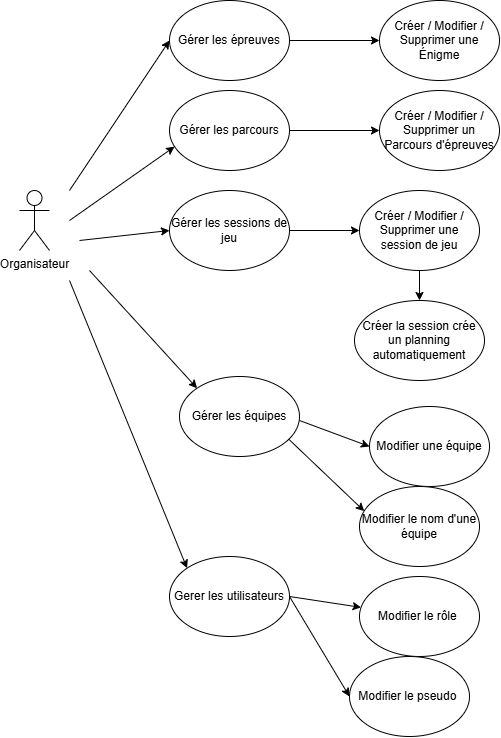

The diagram above was exported from draw.io. Its source (the exported page's mxGraphModel, read from the mxfile embedded in the PNG):
<mxGraphModel dx="1257" dy="838" grid="0" gridSize="10" guides="1" tooltips="1" connect="1" arrows="1" fold="1" page="1" pageScale="1" pageWidth="827" pageHeight="1169" math="0" shadow="0">
  <root>
    <mxCell id="0" />
    <mxCell id="1" parent="0" />
    <mxCell id="kabxhB-ZsMghJb71ZsYS-1" parent="1" style="shape=umlActor;verticalLabelPosition=bottom;verticalAlign=top;html=1;outlineConnect=0;" value="Organisateur" vertex="1">
      <mxGeometry height="60" width="30" x="100" y="230" as="geometry" />
    </mxCell>
    <mxCell id="kabxhB-ZsMghJb71ZsYS-16" edge="1" parent="1" source="kabxhB-ZsMghJb71ZsYS-2" style="edgeStyle=orthogonalEdgeStyle;rounded=0;orthogonalLoop=1;jettySize=auto;html=1;" target="kabxhB-ZsMghJb71ZsYS-6" value="">
      <mxGeometry relative="1" as="geometry" />
    </mxCell>
    <mxCell id="kabxhB-ZsMghJb71ZsYS-2" parent="1" style="ellipse;whiteSpace=wrap;html=1;" value="Gérer les épreuves" vertex="1">
      <mxGeometry height="80" width="120" x="250" y="40" as="geometry" />
    </mxCell>
    <mxCell id="kabxhB-ZsMghJb71ZsYS-17" edge="1" parent="1" source="kabxhB-ZsMghJb71ZsYS-3" style="edgeStyle=orthogonalEdgeStyle;rounded=0;orthogonalLoop=1;jettySize=auto;html=1;" target="kabxhB-ZsMghJb71ZsYS-7" value="">
      <mxGeometry relative="1" as="geometry" />
    </mxCell>
    <mxCell id="kabxhB-ZsMghJb71ZsYS-3" parent="1" style="ellipse;whiteSpace=wrap;html=1;" value="Gérer les parcours" vertex="1">
      <mxGeometry height="80" width="120" x="250" y="130" as="geometry" />
    </mxCell>
    <mxCell id="kabxhB-ZsMghJb71ZsYS-4" parent="1" style="ellipse;whiteSpace=wrap;html=1;" value="Gérer les équipes" vertex="1">
      <mxGeometry height="80" width="120" x="260" y="416" as="geometry" />
    </mxCell>
    <mxCell id="kabxhB-ZsMghJb71ZsYS-18" edge="1" parent="1" source="kabxhB-ZsMghJb71ZsYS-5" style="edgeStyle=orthogonalEdgeStyle;rounded=0;orthogonalLoop=1;jettySize=auto;html=1;" target="kabxhB-ZsMghJb71ZsYS-8" value="">
      <mxGeometry relative="1" as="geometry" />
    </mxCell>
    <mxCell id="kabxhB-ZsMghJb71ZsYS-5" parent="1" style="ellipse;whiteSpace=wrap;html=1;" value="Gérer les sessions de jeu" vertex="1">
      <mxGeometry height="80" width="120" x="250" y="230" as="geometry" />
    </mxCell>
    <mxCell id="kabxhB-ZsMghJb71ZsYS-6" parent="1" style="ellipse;whiteSpace=wrap;html=1;" value="Créer / Modifier / Supprimer une Énigme" vertex="1">
      <mxGeometry height="80" width="120" x="460" y="40" as="geometry" />
    </mxCell>
    <mxCell id="kabxhB-ZsMghJb71ZsYS-7" parent="1" style="ellipse;whiteSpace=wrap;html=1;" value="Créer / Modifier / Supprimer un Parcours d'épreuves" vertex="1">
      <mxGeometry height="80" width="120" x="460" y="130" as="geometry" />
    </mxCell>
    <mxCell id="f2Gln8CK_uE_f-xD6MRA-1" edge="1" parent="1" source="kabxhB-ZsMghJb71ZsYS-8" style="edgeStyle=orthogonalEdgeStyle;rounded=0;orthogonalLoop=1;jettySize=auto;html=1;" target="kabxhB-ZsMghJb71ZsYS-19" value="">
      <mxGeometry relative="1" as="geometry" />
    </mxCell>
    <mxCell id="kabxhB-ZsMghJb71ZsYS-8" parent="1" style="ellipse;whiteSpace=wrap;html=1;" value="Créer / Modifier / Supprimer une session de jeu" vertex="1">
      <mxGeometry height="80" width="120" x="440" y="230" as="geometry" />
    </mxCell>
    <mxCell id="kabxhB-ZsMghJb71ZsYS-11" parent="1" style="ellipse;whiteSpace=wrap;html=1;" value="Modifier une équipe" vertex="1">
      <mxGeometry height="80" width="120" x="450" y="446" as="geometry" />
    </mxCell>
    <mxCell id="kabxhB-ZsMghJb71ZsYS-12" edge="1" parent="1" style="endArrow=classic;html=1;rounded=0;entryX=0;entryY=0.5;entryDx=0;entryDy=0;" target="kabxhB-ZsMghJb71ZsYS-2" value="">
      <mxGeometry height="50" relative="1" width="50" as="geometry">
        <mxPoint x="150" y="230" as="sourcePoint" />
        <mxPoint x="410" y="260" as="targetPoint" />
      </mxGeometry>
    </mxCell>
    <mxCell id="kabxhB-ZsMghJb71ZsYS-13" edge="1" parent="1" style="endArrow=classic;html=1;rounded=0;entryX=0.042;entryY=0.702;entryDx=0;entryDy=0;entryPerimeter=0;" target="kabxhB-ZsMghJb71ZsYS-3" value="">
      <mxGeometry height="50" relative="1" width="50" as="geometry">
        <mxPoint x="150" y="260" as="sourcePoint" />
        <mxPoint x="240" y="190" as="targetPoint" />
      </mxGeometry>
    </mxCell>
    <mxCell id="kabxhB-ZsMghJb71ZsYS-14" edge="1" parent="1" style="endArrow=classic;html=1;rounded=0;entryX=0;entryY=0.5;entryDx=0;entryDy=0;" target="kabxhB-ZsMghJb71ZsYS-5" value="">
      <mxGeometry height="50" relative="1" width="50" as="geometry">
        <mxPoint x="160" y="280" as="sourcePoint" />
        <mxPoint x="240" y="280" as="targetPoint" />
      </mxGeometry>
    </mxCell>
    <mxCell id="kabxhB-ZsMghJb71ZsYS-15" edge="1" parent="1" style="endArrow=classic;html=1;rounded=0;entryX=0;entryY=0;entryDx=0;entryDy=0;" target="kabxhB-ZsMghJb71ZsYS-4" value="">
      <mxGeometry height="50" relative="1" width="50" as="geometry">
        <mxPoint x="170" y="310" as="sourcePoint" />
        <mxPoint x="260" y="480" as="targetPoint" />
      </mxGeometry>
    </mxCell>
    <mxCell id="kabxhB-ZsMghJb71ZsYS-19" parent="1" style="ellipse;whiteSpace=wrap;html=1;" value="Créer la session crée un planning automatiquement" vertex="1">
      <mxGeometry height="80" width="130" x="435" y="340" as="geometry" />
    </mxCell>
    <mxCell id="kabxhB-ZsMghJb71ZsYS-24" parent="1" style="ellipse;whiteSpace=wrap;html=1;" value="Modifier le nom d'une équipe" vertex="1">
      <mxGeometry height="80" width="120" x="440" y="526" as="geometry" />
    </mxCell>
    <mxCell id="kabxhB-ZsMghJb71ZsYS-25" parent="1" style="ellipse;whiteSpace=wrap;html=1;" value="Gerer les utilisateurs" vertex="1">
      <mxGeometry height="80" width="120" x="250" y="596" as="geometry" />
    </mxCell>
    <mxCell id="kabxhB-ZsMghJb71ZsYS-27" edge="1" parent="1" style="endArrow=classic;html=1;rounded=0;entryX=0;entryY=0.5;entryDx=0;entryDy=0;" target="kabxhB-ZsMghJb71ZsYS-11" value="">
      <mxGeometry height="50" relative="1" width="50" as="geometry">
        <mxPoint x="380" y="460" as="sourcePoint" />
        <mxPoint x="440" y="486" as="targetPoint" />
      </mxGeometry>
    </mxCell>
    <mxCell id="kabxhB-ZsMghJb71ZsYS-28" edge="1" parent="1" source="kabxhB-ZsMghJb71ZsYS-4" style="endArrow=classic;html=1;rounded=0;entryX=0.04;entryY=0.308;entryDx=0;entryDy=0;exitX=0.909;exitY=0.782;exitDx=0;exitDy=0;exitPerimeter=0;entryPerimeter=0;" target="kabxhB-ZsMghJb71ZsYS-24" value="">
      <mxGeometry height="50" relative="1" width="50" as="geometry">
        <mxPoint x="370" y="480" as="sourcePoint" />
        <mxPoint x="430" y="546" as="targetPoint" />
      </mxGeometry>
    </mxCell>
    <mxCell id="ryFrpvKI1wMVpoRM5a6W-1" edge="1" parent="1" source="kabxhB-ZsMghJb71ZsYS-25" style="endArrow=classic;html=1;rounded=0;exitX=1;exitY=0.5;exitDx=0;exitDy=0;" target="ryFrpvKI1wMVpoRM5a6W-2" value="">
      <mxGeometry height="50" relative="1" width="50" as="geometry">
        <mxPoint x="380" y="636" as="sourcePoint" />
        <mxPoint x="450" y="636" as="targetPoint" />
      </mxGeometry>
    </mxCell>
    <mxCell id="ryFrpvKI1wMVpoRM5a6W-2" parent="1" style="ellipse;whiteSpace=wrap;html=1;" value="Modifier le rôle&amp;nbsp;" vertex="1">
      <mxGeometry height="80" width="120" x="440" y="616" as="geometry" />
    </mxCell>
    <mxCell id="ryFrpvKI1wMVpoRM5a6W-3" parent="1" style="ellipse;whiteSpace=wrap;html=1;" value="Modifier le pseudo&amp;nbsp;" vertex="1">
      <mxGeometry height="80" width="120" x="430" y="696" as="geometry" />
    </mxCell>
    <mxCell id="ryFrpvKI1wMVpoRM5a6W-4" edge="1" parent="1" source="kabxhB-ZsMghJb71ZsYS-25" style="endArrow=classic;html=1;rounded=0;exitX=1;exitY=0.5;exitDx=0;exitDy=0;entryX=0;entryY=0.5;entryDx=0;entryDy=0;" target="ryFrpvKI1wMVpoRM5a6W-3" value="">
      <mxGeometry height="50" relative="1" width="50" as="geometry">
        <mxPoint x="420" y="656" as="sourcePoint" />
        <mxPoint x="420" y="706" as="targetPoint" />
      </mxGeometry>
    </mxCell>
    <mxCell id="ryFrpvKI1wMVpoRM5a6W-5" edge="1" parent="1" style="endArrow=classic;html=1;rounded=0;entryX=0;entryY=0;entryDx=0;entryDy=0;" target="kabxhB-ZsMghJb71ZsYS-25" value="">
      <mxGeometry height="50" relative="1" width="50" as="geometry">
        <mxPoint x="150" y="320" as="sourcePoint" />
        <mxPoint x="250" y="660" as="targetPoint" />
      </mxGeometry>
    </mxCell>
  </root>
</mxGraphModel>